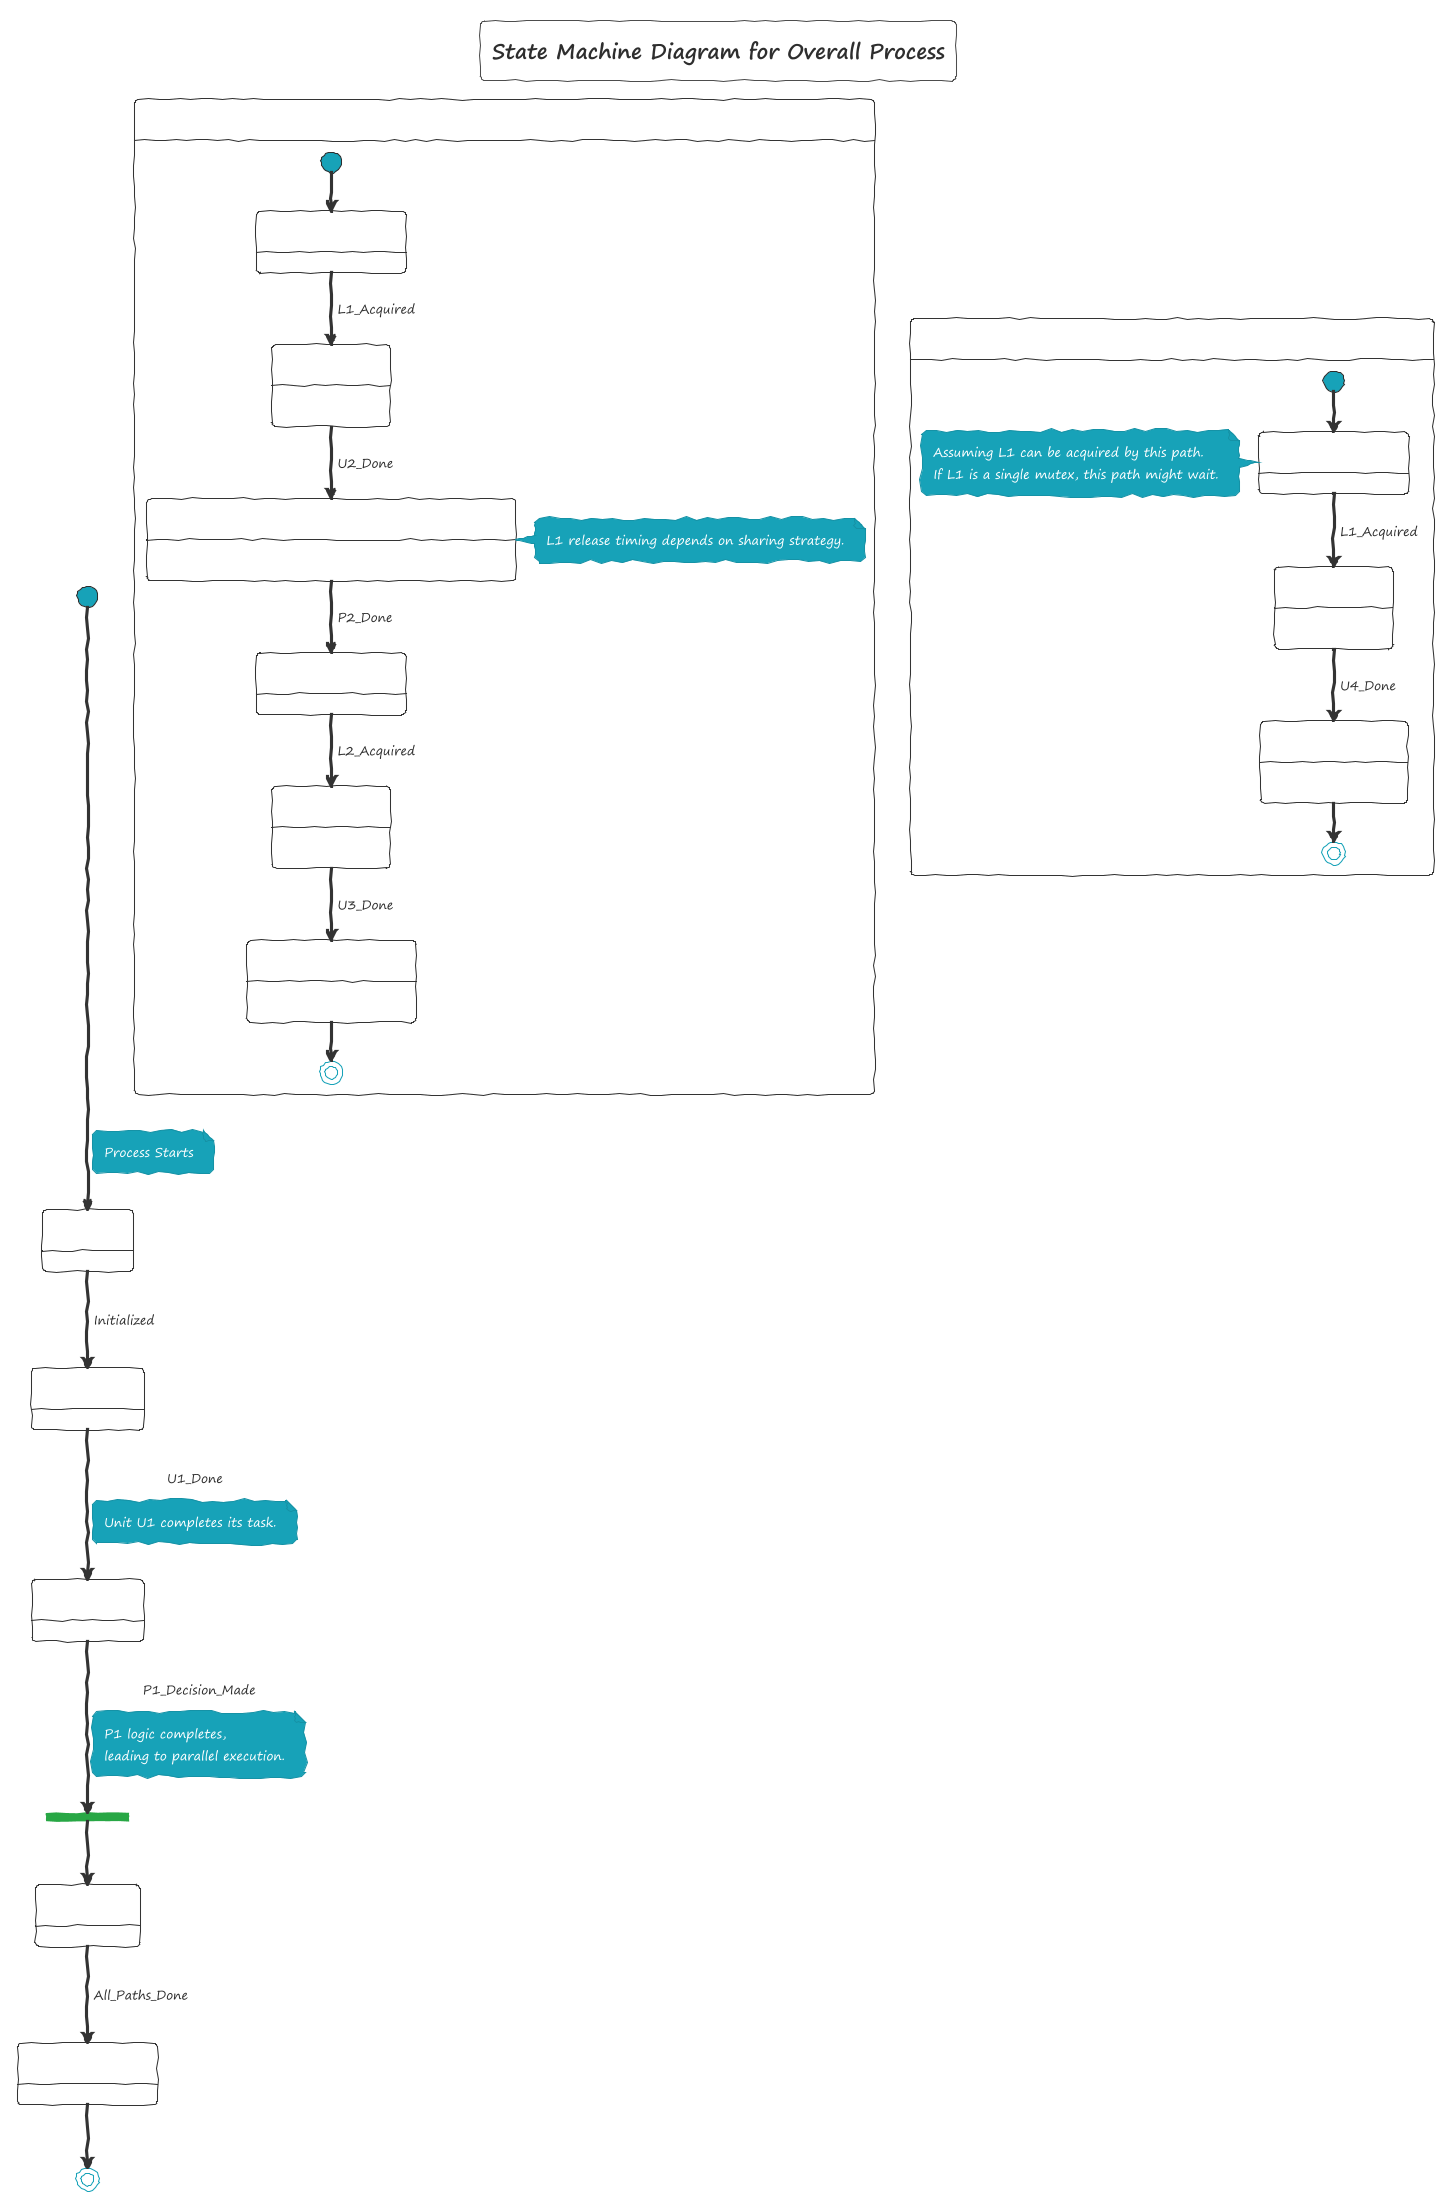

The diagram above was rendered by PlantUML. Its source (embedded in the PNG):
@startuml
!theme sketchy-outline
title State Machine Diagram for Overall Process

[*] --> Initializing
note on link: Process Starts

Initializing --> Processing_U1 : Initialized
Processing_U1 --> Processing_P1 : U1_Done
note on link: Unit U1 completes its task.

Processing_P1 --> Forked_State : P1_Decision_Made
note on link: P1 logic completes, \nleading to parallel execution.

state Forked_State <<fork>>
state Path_U2_U3 {
  [*] --> Acquiring_L1_for_U2
  Acquiring_L1_for_U2 --> Processing_U2 : L1_Acquired
  Processing_U2 : entry / Use L1
  Processing_U2 --> Processing_P2 : U2_Done
  Processing_P2 : exit / Release L1 (if U4 path is separate or done with L1)
  note right of Processing_P2 : L1 release timing depends on sharing strategy.

  Processing_P2 --> Acquiring_L2_for_U3 : P2_Done
  Acquiring_L2_for_U3 --> Processing_U3 : L2_Acquired
  Processing_U3 : entry / Use L2
  Processing_U3 --> Path_U2_U3_Completed : U3_Done
  Path_U2_U3_Completed : exit / Release L2
  Path_U2_U3_Completed --> [*]
}

state Path_U4 {
  [*] --> Acquiring_L1_for_U4
  Acquiring_L1_for_U4 --> Processing_U4 : L1_Acquired
  note left of Acquiring_L1_for_U4
    Assuming L1 can be acquired by this path.
    If L1 is a single mutex, this path might wait.
  end note
  Processing_U4 : entry / Use L1
  Processing_U4 --> Path_U4_Completed : U4_Done
  Path_U4_Completed : exit / Release L1
  Path_U4_Completed --> [*]
}
Forked_State --> Joined_State <<join>>

Joined_State --> Process_Completed : All_Paths_Done
Process_Completed --> [*]

@enduml